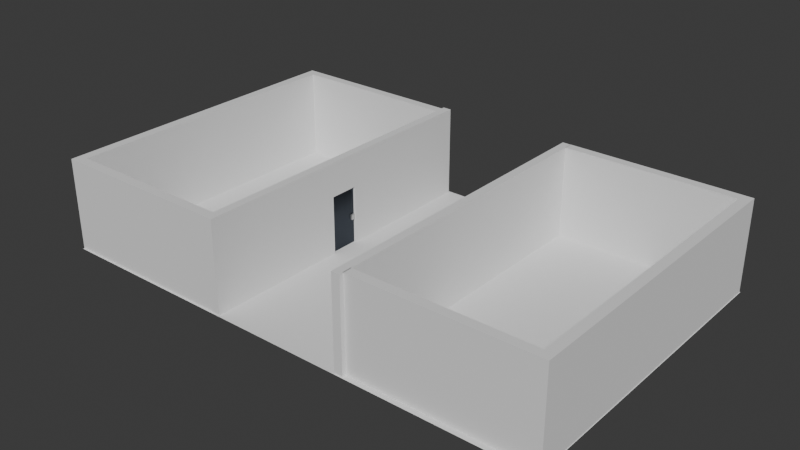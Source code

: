 # Source: base.blend  (saved by Blender 4.3.34; exported with 4.5.12 LTS)
import bpy
from mathutils import Matrix  # noqa: F401  (used for matrix-valued properties, if any)

bpy.ops.wm.read_factory_settings(use_empty=True)
scene = bpy.context.scene
scene.name = 'Scene'

# ---- collections
col_collection = bpy.data.collections.new('Collection'); scene.collection.children.link(col_collection)

# ---- materials (node trees are filled in below, after node groups)
mat_mat_cerrojo = bpy.data.materials.new('mat_cerrojo')
mat_mat_puerta = bpy.data.materials.new('mat_puerta')

# ---- material node trees
mat_mat_cerrojo.use_nodes = True; mat_mat_cerrojo.node_tree.nodes.clear()
_N = mat_mat_cerrojo.node_tree.nodes; _L = mat_mat_cerrojo.node_tree.links
n0 = _N.new('ShaderNodeBsdfPrincipled'); n0.name = 'Principled BSDF'; n0.location = (10, 300)
n0.inputs[1].default_value = 0.9134
n1 = _N.new('ShaderNodeOutputMaterial'); n1.name = 'Material Output'; n1.location = (300, 300)
_L.new(n0.outputs[0], n1.inputs[0])
n1.is_active_output = True
mat_mat_puerta.use_nodes = True; mat_mat_puerta.node_tree.nodes.clear()
_N = mat_mat_puerta.node_tree.nodes; _L = mat_mat_puerta.node_tree.links
n0 = _N.new('ShaderNodeBsdfPrincipled'); n0.name = 'Principled BSDF'; n0.location = (10, 300)
n0.inputs[0].default_value = (0.05579, 0.06543, 0.08163, 1.0)
n0.inputs[1].default_value = 1.0
n0.inputs[2].default_value = 0.2323
n1 = _N.new('ShaderNodeOutputMaterial'); n1.name = 'Material Output'; n1.location = (300, 300)
_L.new(n0.outputs[0], n1.inputs[0])
n1.is_active_output = True

# ---- world
world_world = bpy.data.worlds.new('World'); scene.world = world_world
world_world.use_nodes = True; world_world.node_tree.nodes.clear()
_N = world_world.node_tree.nodes; _L = world_world.node_tree.links
n0 = _N.new('ShaderNodeOutputWorld'); n0.name = 'World Output'; n0.location = (300, 300)
n1 = _N.new('ShaderNodeBackground'); n1.name = 'Background'; n1.location = (10, 300)
n1.inputs[0].default_value = (0.05088, 0.05088, 0.05088, 1.0)
_L.new(n1.outputs[0], n0.inputs[0])
n0.is_active_output = True
world_world.color = (0.05088, 0.05088, 0.05088)
world_world.sun_shadow_jitter_overblur = 0.0

# ---- meshes
me_cube_001 = bpy.data.meshes.new('Cube.001')
me_cube_001.from_pydata([(-0.2177, -8.109, -2.336), (-0.2177, -8.109, 2.336), (-0.2177, 8.109, -2.336), (-0.2177, 8.109, 2.336), (0.2177, -8.109, -2.336), (0.2177, -8.109, 2.336), (0.2177, 8.109, -2.336), (0.2177, 8.109, 2.336)], [], [(0, 1, 3, 2), (2, 3, 7, 6), (6, 7, 5, 4), (4, 5, 1, 0), (2, 6, 4, 0), (7, 3, 1, 5)])
_uv = me_cube_001.uv_layers.new(name='UVMap')
_uv.uv.foreach_set('vector', [0.288, 1.0, 2.741e-08, 1.0, 1.029e-07, 7.769e-15, 0.288, 2.174e-08, 0.6297, 0.288, 0.6297, 0.0, 0.6566, 0.0, 0.6566, 0.288, 0.576, 1.0, 0.288, 1.0, 0.288, -3.706e-08, 0.576, -1.531e-08, 0.6297, 0.576, 0.6297, 0.288, 0.6566, 0.288, 0.6566, 0.576, 0.6029, 1.0, 0.576, 1.0, 0.576, 0.0, 0.6029, 0.0, 0.6297, 1.0, 0.6029, 1.0, 0.6029, 0.0, 0.6297, 0.0])
me_cube_001.update()
me_cube_002 = bpy.data.meshes.new('Cube.002')
me_cube_002.from_pydata([(-0.2177, -8.109, -2.544), (-0.2177, -8.109, 2.127), (-0.2177, 8.109, -2.544), (-0.2177, 8.109, 2.127), (0.2177, -8.109, -2.544), (0.2177, -8.109, 2.127), (0.2177, 8.109, -2.544), (0.2177, 8.109, 2.127), (-0.2177, 0.7529, -2.544), (-0.2177, -0.7529, -2.544), (-0.2177, -0.7529, 2.127), (-0.2177, 0.7529, 2.127), (0.2177, -0.7529, -2.544), (0.2177, 0.7529, -2.544), (0.2177, 0.7529, 2.127), (0.2177, -0.7529, 2.127), (-0.2177, -8.109, 0.4165), (-0.2177, 8.109, 0.4165), (0.2177, 8.109, 0.4165), (0.2177, -8.109, 0.4165), (0.2177, 0.7529, 0.4165), (0.2177, -0.7529, 0.4165), (-0.2177, -0.7529, 0.4165), (-0.2177, 0.7529, 0.4165)], [], [(23, 11, 3, 17), (17, 3, 7, 18), (21, 15, 5, 19), (19, 5, 1, 16), (9, 12, 4, 0), (15, 10, 1, 5), (7, 3, 11, 14), (14, 11, 10, 15), (2, 6, 13, 8), (22, 21, 12, 9), (18, 7, 14, 20), (20, 14, 15, 21), (16, 1, 10, 22), (22, 10, 11, 23), (23, 8, 13, 20), (0, 16, 22, 9), (20, 21, 22, 23), (6, 18, 20, 13), (4, 19, 16, 0), (12, 21, 19, 4), (2, 17, 18, 6), (8, 23, 17, 2)])
_uv = me_cube_002.uv_layers.new(name='UVMap')
_uv.uv.foreach_set('vector', [0.1055, 0.4536, 9.857e-09, 0.4536, 1.029e-07, 7.769e-15, 0.1055, 7.964e-09, 0.6297, 0.1055, 0.6297, 0.0, 0.6566, 0.0, 0.6566, 0.1055, 0.3935, 0.4536, 0.288, 0.4536, 0.288, -3.706e-08, 0.3935, -2.909e-08, 0.6297, 0.3935, 0.6297, 0.288, 0.6566, 0.288, 0.6566, 0.3935, 0.6297, 0.4536, 0.6029, 0.4536, 0.6029, 0.0, 0.6297, 0.0, 0.6029, 0.4536, 0.576, 0.4536, 0.576, 0.0, 0.6029, 0.0, 0.6029, 1.0, 0.576, 1.0, 0.576, 0.5464, 0.6029, 0.5464, 0.6029, 0.5464, 0.576, 0.5464, 0.576, 0.4536, 0.6029, 0.4536, 0.6297, 0.9072, 0.6029, 0.9072, 0.6029, 0.4536, 0.6297, 0.4536, 0.6297, 0.576, 0.6566, 0.576, 0.6566, 0.7585, 0.6297, 0.7585, 0.3935, 1.0, 0.288, 1.0, 0.288, 0.5464, 0.3935, 0.5464, 0.3935, 0.5464, 0.288, 0.5464, 0.288, 0.4536, 0.3935, 0.4536, 0.1055, 1.0, 2.741e-08, 1.0, 2.848e-09, 0.5464, 0.1055, 0.5464, 0.1055, 0.5464, 2.848e-09, 0.5464, 9.857e-09, 0.4536, 0.1055, 0.4536, 0.6566, 0.7585, 0.6566, 0.9411, 0.6297, 0.9411, 0.6297, 0.7585, 0.288, 1.0, 0.1055, 1.0, 0.1055, 0.5464, 0.288, 0.5464, 0.6566, 0.09284, 0.6566, 0.0, 0.6834, 0.0, 0.6834, 0.09284, 0.576, 1.0, 0.3935, 1.0, 0.3935, 0.5464, 0.576, 0.5464, 0.6297, 0.576, 0.6297, 0.3935, 0.6566, 0.3935, 0.6566, 0.576, 0.576, 0.4536, 0.3935, 0.4536, 0.3935, -2.909e-08, 0.576, -1.531e-08, 0.6297, 0.288, 0.6297, 0.1055, 0.6566, 0.1055, 0.6566, 0.288, 0.288, 0.4536, 0.1055, 0.4536, 0.1055, 7.964e-09, 0.288, 2.174e-08])
me_cube_002.update()
me_cube_004 = bpy.data.meshes.new('Cube.004')
me_cube_004.from_pydata([(-1.118, 11.68, -1.958), (-1.118, 11.68, 0.0416), (-1.118, 13.68, -1.958), (-1.118, 13.68, 0.0416), (0.8817, 11.68, -1.958), (0.8817, 11.68, 0.0416), (0.8817, 13.68, -1.958), (0.8817, 13.68, 0.0416), (-1.915, -1.202, -11.6), (-1.915, -1.202, 10.9), (-1.915, 13.89, -11.6), (-1.915, 13.89, 10.9), (-0.0002951, -1.202, -11.6), (-0.0002951, -1.202, 10.9), (-0.0002951, 13.89, -11.6), (-0.0002951, 13.89, 10.9)], [], [(0, 1, 3, 2), (2, 3, 7, 6), (6, 7, 5, 4), (4, 5, 1, 0), (2, 6, 4, 0), (7, 3, 1, 5), (8, 9, 11, 10), (10, 11, 15, 14), (14, 15, 13, 12), (12, 13, 9, 8), (10, 14, 12, 8), (15, 11, 9, 13)])
me_cube_004.polygons.foreach_set('material_index', [0, 0, 0, 0, 0, 0, 1, 1, 1, 1, 1, 1])
_uv = me_cube_004.uv_layers.new(name='UVMap')
_uv.uv.foreach_set('vector', [0.375, 0.0, 0.625, 0.0, 0.625, 0.25, 0.375, 0.25, 0.375, 0.25, 0.625, 0.25, 0.625, 0.5, 0.375, 0.5, 0.375, 0.5, 0.625, 0.5, 0.625, 0.75, 0.375, 0.75, 0.375, 0.75, 0.625, 0.75, 0.625, 1.0, 0.375, 1.0, 0.125, 0.5, 0.375, 0.5, 0.375, 0.75, 0.125, 0.75, 0.625, 0.5, 0.875, 0.5, 0.875, 0.75, 0.625, 0.75, 0.3333, 0.3333, 1.457e-08, 0.3333, 3.974e-08, 9.934e-09, 0.3333, 3.51e-08, 0.3333, 0.6667, 9.273e-09, 0.6667, 3.444e-08, 0.3333, 0.3333, 0.3333, 0.6667, 0.3333, 0.3333, 0.3333, 0.3333, 5.298e-09, 0.6667, 3.046e-08, 0.6667, 0.6667, 0.3333, 0.6667, 0.3333, 0.3333, 0.6667, 0.3333, 0.3333, 0.6667, 0.3333, 1.0, 3.975e-09, 1.0, 2.914e-08, 0.6667, 0.6667, 0.6667, 0.6667, 1.0, 0.3333, 1.0, 0.3333, 0.6667])
me_cube_004.materials.append(mat_mat_cerrojo)
me_cube_004.materials.append(mat_mat_puerta)
me_cube_004.update()
me_plane = bpy.data.meshes.new('Plane')
me_plane.from_pydata([(-12.81, -8.169, 0.0), (13.18, -8.169, 0.0), (-12.81, 8.169, 0.0), (13.18, 8.169, 0.0)], [], [(0, 1, 3, 2)])
_uv = me_plane.uv_layers.new(name='UVMap')
_uv.uv.foreach_set('vector', [0.0, 0.0, 0.4864, 0.0, 0.4864, 1.0, 0.0, 1.0])
me_plane.update()
me_cube = bpy.data.meshes.new('Cube')
me_cube.from_pydata([(-8.191, -1.0, -1.0), (-8.191, -1.0, 1.0), (-8.191, 1.0, -1.0), (-8.191, 1.0, 1.0), (1.0, -1.0, -1.0), (1.0, -1.0, 1.0), (1.0, 1.0, -1.0), (1.0, 1.0, 1.0), (-7.692, 1.0, -1.0), (-7.692, 1.0, 1.0), (-7.692, -1.0, -1.0), (-7.692, -1.0, 1.0), (-8.191, 65.76, 1.0), (-8.191, 65.76, -1.0), (-7.692, 65.76, -1.0), (-7.692, 65.76, 1.0), (-7.692, 63.82, 1.0), (-8.191, 63.82, 1.0), (-8.191, 63.82, -1.0), (-7.692, 63.82, -1.0), (1.024, 65.76, 1.0), (1.024, 65.76, -1.0), (1.024, 63.82, 1.0), (1.024, 63.82, -1.0)], [], [(0, 1, 3, 2), (8, 9, 7, 6), (6, 7, 5, 4), (10, 11, 1, 0), (8, 6, 4, 10), (9, 3, 1, 11), (7, 9, 11, 5), (2, 8, 10, 0), (4, 5, 11, 10), (17, 16, 15, 12), (13, 12, 15, 14), (18, 17, 12, 13), (15, 16, 22, 20), (19, 18, 13, 14), (8, 2, 18, 19), (9, 8, 19, 16), (2, 3, 17, 18), (3, 9, 16, 17), (22, 23, 21, 20), (16, 19, 23, 22), (19, 14, 21, 23), (14, 15, 20, 21)])
_uv = me_cube.uv_layers.new(name='UVMap')
_uv.uv.foreach_set('vector', [0.375, 0.0, 0.625, 0.0, 0.625, 0.25, 0.375, 0.25, 0.375, 0.2636, 0.625, 0.2636, 0.625, 0.5, 0.375, 0.5, 0.375, 0.5, 0.625, 0.5, 0.625, 0.75, 0.375, 0.75, 0.375, 0.9864, 0.625, 0.9864, 0.625, 1.0, 0.375, 1.0, 0.1386, 0.5, 0.375, 0.5, 0.375, 0.75, 0.1386, 0.75, 0.8614, 0.5, 0.875, 0.5, 0.875, 0.75, 0.8614, 0.75, 0.625, 0.5, 0.8614, 0.5, 0.8614, 0.75, 0.625, 0.75, 0.125, 0.5, 0.1386, 0.5, 0.1386, 0.75, 0.125, 0.75, 0.375, 0.75, 0.625, 0.75, 0.625, 0.9864, 0.375, 0.9864, 0.875, 0.5, 0.8614, 0.5, 0.8614, 0.5, 0.875, 0.5, 0.375, 0.25, 0.625, 0.25, 0.625, 0.2636, 0.375, 0.2636, 0.375, 0.25, 0.625, 0.25, 0.625, 0.25, 0.375, 0.25, 0.8614, 0.5, 0.8614, 0.5, 0.8614, 0.5, 0.8614, 0.5, 0.1386, 0.5, 0.125, 0.5, 0.125, 0.5, 0.1386, 0.5, 0.1386, 0.5, 0.125, 0.5, 0.125, 0.5, 0.1386, 0.5, 0.625, 0.2636, 0.375, 0.2636, 0.375, 0.2636, 0.625, 0.2636, 0.375, 0.25, 0.625, 0.25, 0.625, 0.25, 0.375, 0.25, 0.875, 0.5, 0.8614, 0.5, 0.8614, 0.5, 0.875, 0.5, 0.625, 0.2636, 0.375, 0.2636, 0.375, 0.2636, 0.625, 0.2636, 0.625, 0.2636, 0.375, 0.2636, 0.375, 0.2636, 0.625, 0.2636, 0.1386, 0.5, 0.1386, 0.5, 0.1386, 0.5, 0.1386, 0.5, 0.375, 0.2636, 0.625, 0.2636, 0.625, 0.2636, 0.375, 0.2636])
me_cube.update()
me_cube_003 = bpy.data.meshes.new('Cube.003')
me_cube_003.from_pydata([(-8.191, -1.0, -1.0), (-8.191, -1.0, 1.0), (-8.191, 1.0, -1.0), (-8.191, 1.0, 1.0), (1.0, -1.0, -1.0), (1.0, -1.0, 1.0), (1.0, 1.0, -1.0), (1.0, 1.0, 1.0), (-7.692, 1.0, -1.0), (-7.692, 1.0, 1.0), (-7.692, -1.0, -1.0), (-7.692, -1.0, 1.0), (-8.191, 65.76, 1.0), (-8.191, 65.76, -1.0), (-7.692, 65.76, -1.0), (-7.692, 65.76, 1.0), (-7.692, 63.82, 1.0), (-8.191, 63.82, 1.0), (-8.191, 63.82, -1.0), (-7.692, 63.82, -1.0), (1.024, 65.76, 1.0), (1.024, 65.76, -1.0), (1.024, 63.82, 1.0), (1.024, 63.82, -1.0)], [], [(0, 1, 3, 2), (8, 9, 7, 6), (6, 7, 5, 4), (10, 11, 1, 0), (8, 6, 4, 10), (9, 3, 1, 11), (7, 9, 11, 5), (2, 8, 10, 0), (4, 5, 11, 10), (17, 16, 15, 12), (13, 12, 15, 14), (18, 17, 12, 13), (15, 16, 22, 20), (19, 18, 13, 14), (8, 2, 18, 19), (9, 8, 19, 16), (2, 3, 17, 18), (3, 9, 16, 17), (22, 23, 21, 20), (16, 19, 23, 22), (19, 14, 21, 23), (14, 15, 20, 21)])
_uv = me_cube_003.uv_layers.new(name='UVMap')
_uv.uv.foreach_set('vector', [0.375, 0.0, 0.625, 0.0, 0.625, 0.25, 0.375, 0.25, 0.375, 0.2636, 0.625, 0.2636, 0.625, 0.5, 0.375, 0.5, 0.375, 0.5, 0.625, 0.5, 0.625, 0.75, 0.375, 0.75, 0.375, 0.9864, 0.625, 0.9864, 0.625, 1.0, 0.375, 1.0, 0.1386, 0.5, 0.375, 0.5, 0.375, 0.75, 0.1386, 0.75, 0.8614, 0.5, 0.875, 0.5, 0.875, 0.75, 0.8614, 0.75, 0.625, 0.5, 0.8614, 0.5, 0.8614, 0.75, 0.625, 0.75, 0.125, 0.5, 0.1386, 0.5, 0.1386, 0.75, 0.125, 0.75, 0.375, 0.75, 0.625, 0.75, 0.625, 0.9864, 0.375, 0.9864, 0.875, 0.5, 0.8614, 0.5, 0.8614, 0.5, 0.875, 0.5, 0.375, 0.25, 0.625, 0.25, 0.625, 0.2636, 0.375, 0.2636, 0.375, 0.25, 0.625, 0.25, 0.625, 0.25, 0.375, 0.25, 0.8614, 0.5, 0.8614, 0.5, 0.8614, 0.5, 0.8614, 0.5, 0.1386, 0.5, 0.125, 0.5, 0.125, 0.5, 0.1386, 0.5, 0.1386, 0.5, 0.125, 0.5, 0.125, 0.5, 0.1386, 0.5, 0.625, 0.2636, 0.375, 0.2636, 0.375, 0.2636, 0.625, 0.2636, 0.375, 0.25, 0.625, 0.25, 0.625, 0.25, 0.375, 0.25, 0.875, 0.5, 0.8614, 0.5, 0.8614, 0.5, 0.875, 0.5, 0.625, 0.2636, 0.375, 0.2636, 0.375, 0.2636, 0.625, 0.2636, 0.625, 0.2636, 0.375, 0.2636, 0.375, 0.2636, 0.625, 0.2636, 0.1386, 0.5, 0.1386, 0.5, 0.1386, 0.5, 0.1386, 0.5, 0.375, 0.2636, 0.625, 0.2636, 0.625, 0.2636, 0.375, 0.2636])
me_cube_003.update()

# ---- objects
ob_paredsinpuerta = bpy.data.objects.new('paredSinPuerta', me_cube_001)
ob_pared_conpuerta = bpy.data.objects.new('pared_conPuerta', me_cube_002)
ob_puerta = bpy.data.objects.new('puerta', me_cube_004)
ob_plane = bpy.data.objects.new('Plane', me_plane)
ob_cube = bpy.data.objects.new('Cube', me_cube)
ob_cube_001 = bpy.data.objects.new('Cube.001', me_cube_003)

# ---- transforms, parenting, visibility, modifiers, constraints
ob_paredsinpuerta.location = (3.736, 0.0, 2.284)
ob_pared_conpuerta.location = (-3.453, 0.0, 2.492)
ob_puerta.parent = ob_pared_conpuerta
ob_puerta.matrix_parent_inverse = Matrix(((1.0, -0.0, 0.0, 3.453), (-0.0, 1.0, -0.0, 0.0), (0.0, 0.0, 1.0, -2.492), (-0.0, 0.0, -0.0, 1.0)))
ob_puerta.location = (-3.344, -0.6138, 1.483)
ob_puerta.scale = (0.0966, 0.0966, 0.1329)
ob_plane.location = (-0.0191, 0.0, -0.03754)
ob_cube.location = (-4.657, -7.839, 2.288)
ob_cube.scale = (1.0, 0.2399, 2.332)
ob_cube_001.location = (4.939, 7.884, 2.288)
ob_cube_001.rotation_euler = (0.0, -0.0, 3.142)
ob_cube_001.scale = (1.0, 0.2399, 2.332)

# ---- collection membership
col_collection.objects.link(ob_paredsinpuerta)
col_collection.objects.link(ob_pared_conpuerta)
col_collection.objects.link(ob_puerta)
col_collection.objects.link(ob_plane)
col_collection.objects.link(ob_cube)
col_collection.objects.link(ob_cube_001)

# ---- scene / render settings (as saved in the file)
scene.frame_start = 1; scene.frame_end = 250; scene.frame_set(194)
scene.render.engine = 'BLENDER_EEVEE_NEXT'
bpy.context.view_layer.update()

# ---- added for rendering (the .blend has no active camera and no usable light): camera, sun
cam_auto = bpy.data.cameras.new('AutoCamera')
cam_auto.lens = 50.0
cam_auto.sensor_width = 36.0
cam_auto.clip_end = 1000.0
ob_auto_camera = bpy.data.objects.new('AutoCamera', cam_auto)
scene.collection.objects.link(ob_auto_camera)
ob_auto_camera.location = (28.9037, -34.4957, 25.2775)
ob_auto_camera.rotation_euler = (1.09748, -7.21219e-08, 0.694738)
scene.camera = ob_auto_camera
light_auto_sun = bpy.data.lights.new('AutoSun', 'SUN')
light_auto_sun.energy = 3.0
light_auto_sun.angle = 0.0523599
ob_auto_sun = bpy.data.objects.new('AutoSun', light_auto_sun)
scene.collection.objects.link(ob_auto_sun)
ob_auto_sun.rotation_euler = (0.872665, 0.174533, 0.523599)
bpy.context.view_layer.update()
